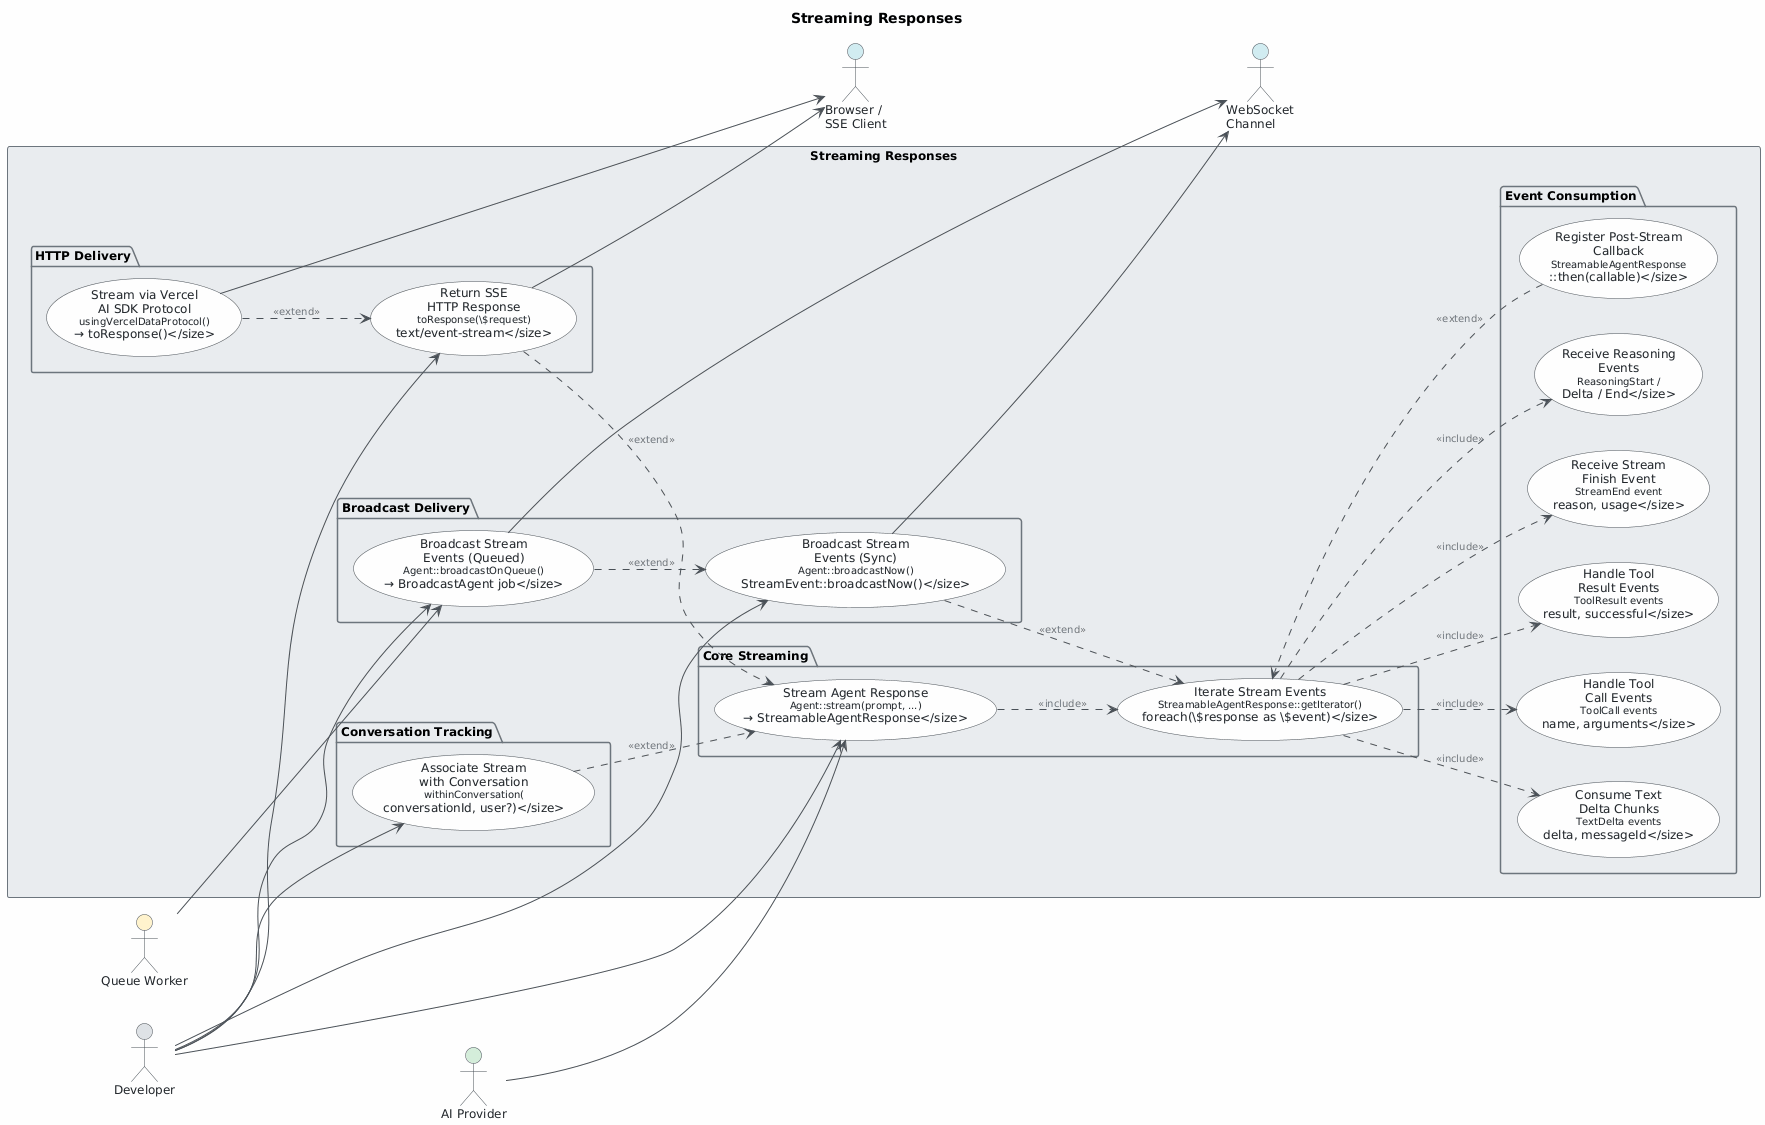

The diagram above was rendered by PlantUML. Its source (embedded in the PNG):
@startuml
skinparam classAttributeIconSize 0
skinparam shadowing false
skinparam defaultFontName "Segoe UI"
skinparam defaultFontSize 12
skinparam backgroundColor #FEFEFE
skinparam class {
    BackgroundColor #F8F9FA
    BorderColor #495057
    ArrowColor #495057
    FontColor #212529
}
skinparam package {
    BackgroundColor #E9ECEF
    BorderColor #6C757D
}
skinparam actor {
    BackgroundColor #DEE2E6
    BorderColor #495057
    FontColor #212529
}
skinparam usecase {
    BackgroundColor #F8F9FA
    BorderColor #495057
    FontColor #212529
    ArrowColor #495057
}
skinparam ArrowColor #495057
skinparam ArrowFontColor #6C757D
skinparam ArrowFontSize 10

title Streaming Responses

left to right direction

' ── Actors ──────────────────────────────────────────────────────
actor "Developer" as Developer
actor "AI Provider" as AIProvider #D4EDDA
actor "Browser /\nSSE Client" as BrowserClient #D1ECF1
actor "WebSocket\nChannel" as WSChannel #D1ECF1
actor "Queue Worker" as QueueWorker #FFF3CD

' ── System Boundary ─────────────────────────────────────────────
rectangle "Streaming Responses" {

    ' ── Core Streaming ─────────────────────────────────────────
    package "Core Streaming" {
        usecase "Stream Agent Response\n<size:10>Agent::stream(prompt, ...)\n→ StreamableAgentResponse</size>" as UC1
        usecase "Iterate Stream Events\n<size:10>StreamableAgentResponse::getIterator()\nforeach(\$response as \$event)</size>" as UC2
    }

    ' ── Event Consumption ──────────────────────────────────────
    package "Event Consumption" {
        usecase "Consume Text\nDelta Chunks\n<size:10>TextDelta events\ndelta, messageId</size>" as UC3
        usecase "Handle Tool\nCall Events\n<size:10>ToolCall events\nname, arguments</size>" as UC4
        usecase "Handle Tool\nResult Events\n<size:10>ToolResult events\nresult, successful</size>" as UC5
        usecase "Receive Stream\nFinish Event\n<size:10>StreamEnd event\nreason, usage</size>" as UC6
        usecase "Receive Reasoning\nEvents\n<size:10>ReasoningStart /\nDelta / End</size>" as UC13
        usecase "Register Post-Stream\nCallback\n<size:10>StreamableAgentResponse\n::then(callable)</size>" as UC7
    }

    ' ── HTTP Delivery ──────────────────────────────────────────
    package "HTTP Delivery" {
        usecase "Return SSE\nHTTP Response\n<size:10>toResponse(\$request)\ntext/event-stream</size>" as UC8
        usecase "Stream via Vercel\nAI SDK Protocol\n<size:10>usingVercelDataProtocol()\n→ toResponse()</size>" as UC9
    }

    ' ── Broadcast Delivery ─────────────────────────────────────
    package "Broadcast Delivery" {
        usecase "Broadcast Stream\nEvents (Sync)\n<size:10>Agent::broadcastNow()\nStreamEvent::broadcastNow()</size>" as UC10
        usecase "Broadcast Stream\nEvents (Queued)\n<size:10>Agent::broadcastOnQueue()\n→ BroadcastAgent job</size>" as UC11
    }

    ' ── Conversation Tracking ──────────────────────────────────
    package "Conversation Tracking" {
        usecase "Associate Stream\nwith Conversation\n<size:10>withinConversation(\nconversationId, user?)</size>" as UC12
    }

}

' ── Developer interactions ───────────────────────────────────────
Developer --> UC1
Developer --> UC8
Developer --> UC10
Developer --> UC11
Developer --> UC12

' ── AI Provider provides the raw token stream ───────────────────
AIProvider --> UC1

' ── Browser / SSE Client receives HTTP streams ──────────────────
UC8 --> BrowserClient
UC9 --> BrowserClient

' ── WebSocket Channel receives broadcast events ─────────────────
UC10 --> WSChannel
UC11 --> WSChannel

' ── Queue Worker executes the queued broadcast job ──────────────
QueueWorker --> UC11

' ── Include / Extend relationships ──────────────────────────────

' Iterating events is mandatory to consume a stream
UC1 ..> UC2 : <<include>>

' Event types consumed during iteration
UC2 ..> UC3  : <<include>>
UC2 ..> UC4  : <<include>>
UC2 ..> UC5  : <<include>>
UC2 ..> UC6  : <<include>>
UC2 ..> UC13 : <<include>>

' Optional callback after full iteration
UC7 ..> UC2 : <<extend>>

' HTTP response delivery extends the base stream
UC8 ..> UC1 : <<extend>>

' Vercel protocol is a specialisation of SSE delivery
UC9 ..> UC8 : <<extend>>

' Broadcast extends the iteration behavior
UC10 ..> UC2 : <<extend>>

' Queued broadcast extends synchronous broadcast
UC11 ..> UC10 : <<extend>>

' Conversation association extends base stream setup
UC12 ..> UC1 : <<extend>>
@enduml